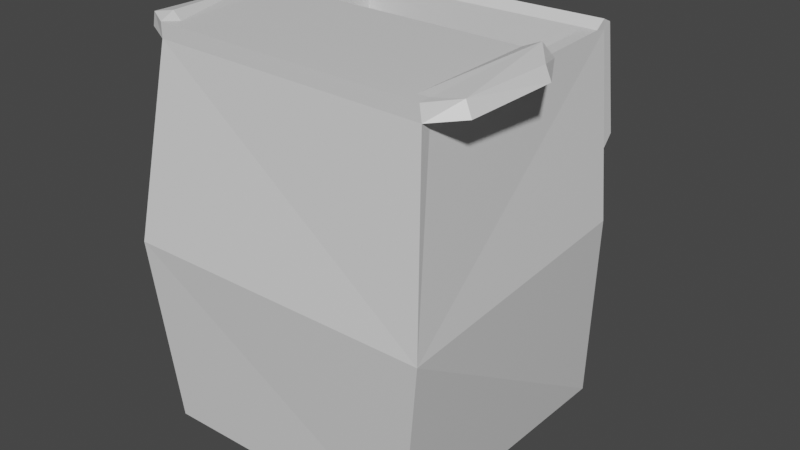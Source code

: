 # Source: CardBoardBoxTall.blend  (saved by Blender 2.82.7; exported with 4.5.12 LTS)
import bpy
from mathutils import Matrix  # noqa: F401  (used for matrix-valued properties, if any)

bpy.ops.wm.read_factory_settings(use_empty=True)
scene = bpy.context.scene
scene.name = 'Scene'

# ---- collections
col_collection = bpy.data.collections.new('Collection'); scene.collection.children.link(col_collection)

# ---- materials (node trees are filled in below, after node groups)
mat_material = bpy.data.materials.new('Material')
mat_material.alpha_threshold = 0.0
mat_material.use_transparent_shadow = False
mat_material.line_color = (0.0, 0.0, 0.0, 1.0)

# ---- material node trees
mat_material.use_nodes = True; mat_material.node_tree.nodes.clear()
_N = mat_material.node_tree.nodes; _L = mat_material.node_tree.links
n0 = _N.new('ShaderNodeOutputMaterial'); n0.name = 'Material Output'; n0.location = (300, 300)
n1 = _N.new('ShaderNodeBsdfPrincipled'); n1.name = 'Principled BSDF'; n1.location = (10, 300)
n1.distribution = 'GGX'
n1.subsurface_method = 'BURLEY'
n1.inputs[2].default_value = 0.4
n1.inputs[3].default_value = 1.45
n1.inputs[27].default_value = (0.0, 0.0, 0.0, 1.0)
n1.inputs[28].default_value = 1.0
_L.new(n1.outputs[0], n0.inputs[0])
n0.is_active_output = True

# ---- world
world_world = bpy.data.worlds.new('World'); scene.world = world_world
world_world.use_nodes = True; world_world.node_tree.nodes.clear()
_N = world_world.node_tree.nodes; _L = world_world.node_tree.links
n0 = _N.new('ShaderNodeOutputWorld'); n0.name = 'World Output'; n0.location = (300, 300)
n1 = _N.new('ShaderNodeBackground'); n1.name = 'Background'; n1.location = (10, 300)
n1.inputs[0].default_value = (0.05088, 0.05088, 0.05088, 1.0)
_L.new(n1.outputs[0], n0.inputs[0])
n0.is_active_output = True
world_world.color = (0.05088, 0.05088, 0.05088)
world_world.use_sun_shadow = False
world_world.sun_shadow_jitter_overblur = 0.0

# ---- meshes
me_cube = bpy.data.meshes.new('Cube')
me_cube.from_pydata([(1.348, 1.227, 4.0), (1.498, 1.513, 0.0), (1.509, -1.357, 4.006), (1.452, -1.444, 0.0), (-1.161, 1.176, 4.0), (-1.535, 1.417, 0.0), (-1.175, -1.268, 4.0), (-1.415, -1.487, 0.0), (1.692, 1.263, 2.166), (-1.495, -1.686, 2.062), (1.813, -1.701, 2.091), (-1.495, 1.358, 1.805), (1.665, -1.487, 4.0), (-1.3, -1.389, 4.0), (1.466, 1.372, 3.976), (-1.285, 1.317, 3.976), (1.35, -1.357, 0.1569), (-1.334, -1.268, 0.1569), (1.189, 1.227, 0.1569), (-1.32, 1.176, 0.1569), (-1.286, 1.172, 4.0), (1.473, 1.231, 4.0), (-1.285, 1.299, 4.077), (1.466, 1.355, 4.077), (-1.287, 1.411, 4.027), (1.464, 1.467, 4.027), (-1.297, 1.584, 2.295), (-1.3, -1.276, 4.0), (-1.299, 1.696, 2.419), (1.634, -1.352, 4.006), (1.131, 1.634, 2.295), (1.456, 1.583, 2.753), (1.455, 1.69, 2.871), (1.129, 1.746, 2.419), (1.642, -1.487, 4.153), (-1.3, -1.389, 4.153), (1.634, -1.352, 4.153), (1.509, -1.357, 4.153), (-1.175, -1.268, 4.153), (-1.325, -1.222, 4.213), (1.475, 0.04236, 4.006), (-1.284, 0.0868, 4.001), (1.76, 0.08239, 4.104), (1.475, 0.04236, 4.151), (-1.284, 0.0868, 4.153), (1.677, 0.01658, 4.241), (1.946, -1.271, 4.034), (1.869, -1.245, 4.169), (1.933, -0.3202, 4.195), (1.992, -0.3178, 4.061), (-1.517, -1.278, 4.18), (-1.547, -1.278, 4.041), (-1.523, -0.144, 4.164), (-1.581, -0.144, 4.025)], [], [(0, 4, 19, 18), (10, 12, 13, 9), (9, 13, 27, 20, 15, 11), (5, 1, 3, 7), (8, 14, 21, 29, 12, 10), (11, 15, 14, 8), (5, 11, 8, 1), (1, 8, 10, 3), (7, 9, 11, 5), (3, 10, 9, 7), (13, 12, 34, 35), (18, 19, 17, 16), (2, 0, 18, 16), (4, 6, 17, 19), (6, 2, 16, 17), (24, 25, 32, 33, 28), (21, 0, 2, 29), (22, 24, 15), (23, 25, 24, 22), (14, 25, 23), (25, 14, 31, 32), (37, 38, 35, 34), (14, 15, 26, 30, 31), (15, 24, 28, 26), (15, 20, 22), (0, 21, 23, 22, 20, 4), (23, 21, 14), (32, 31, 30, 33), (30, 26, 28, 33), (27, 6, 4, 20), (38, 39, 35), (36, 37, 34), (38, 37, 43, 44), (27, 51, 53, 41, 6), (45, 36, 47, 48), (42, 40, 43, 45), (40, 41, 44, 43), (52, 44, 41, 53), (29, 2, 40, 42), (37, 36, 45, 43), (52, 50, 39), (2, 6, 41, 40), (47, 46, 49, 48), (29, 42, 49, 46), (42, 45, 48, 49), (51, 50, 52, 53), (39, 50, 35), (13, 35, 50, 51), (27, 13, 51), (29, 46, 12), (12, 46, 47, 34), (34, 47, 36), (52, 39, 38, 44)])
_uv = me_cube.uv_layers.new(name='UVMap')
_uv.uv.foreach_set('vector', [0.6362, 0.5111, 0.8638, 0.5115, 0.8638, 0.5115, 0.6362, 0.5111, 0.5, 0.75, 0.625, 0.75, 0.625, 1.0, 0.5, 1.0, 0.5, 0.0, 0.625, 0.0, 0.625, 0.01045, 0.625, 0.2382, 0.625, 0.25, 0.5, 0.25, 0.125, 0.5, 0.375, 0.5, 0.375, 0.75, 0.125, 0.75, 0.5, 0.5, 0.625, 0.5, 0.625, 0.5109, 0.625, 0.7382, 0.625, 0.75, 0.5, 0.75, 0.5, 0.25, 0.625, 0.25, 0.625, 0.5, 0.5, 0.5, 0.375, 0.25, 0.5, 0.25, 0.5, 0.5, 0.375, 0.5, 0.375, 0.5, 0.5, 0.5, 0.5, 0.75, 0.375, 0.75, 0.375, 0.0, 0.5, 0.0, 0.5, 0.25, 0.375, 0.25, 0.375, 0.75, 0.5, 0.75, 0.5, 1.0, 0.375, 1.0, 0.625, 1.0, 0.625, 0.75, 0.625, 0.75, 0.625, 1.0, 0.6362, 0.5111, 0.8638, 0.5115, 0.8642, 0.7385, 0.6358, 0.7389, 0.6358, 0.7389, 0.6362, 0.5111, 0.6362, 0.5111, 0.6358, 0.7389, 0.8638, 0.5115, 0.8642, 0.7385, 0.8642, 0.7385, 0.8638, 0.5115, 0.8642, 0.7385, 0.6358, 0.7389, 0.6358, 0.7389, 0.8642, 0.7385, 0.625, 0.25, 0.625, 0.5, 0.625, 0.5, 0.625, 0.4745, 0.625, 0.25, 0.625, 0.5109, 0.6362, 0.5111, 0.6358, 0.7389, 0.625, 0.7382, 0.875, 0.5, 0.625, 0.25, 0.625, 0.25, 0.625, 0.5, 0.625, 0.5, 0.625, 0.25, 0.875, 0.5, 0.625, 0.5, 0.625, 0.5, 0.625, 0.5, 0.625, 0.5, 0.625, 0.5, 0.625, 0.5, 0.625, 0.5, 0.6358, 0.7389, 0.8642, 0.7385, 0.875, 0.75, 0.625, 0.75, 0.625, 0.5, 0.625, 0.25, 0.625, 0.25, 0.625, 0.4745, 0.625, 0.5, 0.625, 0.25, 0.625, 0.25, 0.625, 0.25, 0.625, 0.25, 0.625, 0.25, 0.625, 0.2382, 0.875, 0.5, 0.6362, 0.5111, 0.625, 0.5109, 0.625, 0.5, 0.875, 0.5, 0.625, 0.2382, 0.8638, 0.5115, 0.625, 0.5, 0.625, 0.5109, 0.625, 0.5, 0.625, 0.5, 0.625, 0.5, 0.625, 0.4745, 0.625, 0.4745, 0.625, 0.4745, 0.625, 0.25, 0.625, 0.25, 0.625, 0.4745, 0.875, 0.7396, 0.8642, 0.7385, 0.8638, 0.5115, 0.875, 0.5118, 0.8642, 0.7385, 0.875, 0.7396, 0.875, 0.75, 0.625, 0.7382, 0.6358, 0.7389, 0.625, 0.75, 0.8642, 0.7385, 0.6358, 0.7389, 0.6358, 0.7389, 0.8642, 0.7385, 0.875, 0.7396, 0.875, 0.7396, 0.875, 0.7396, 0.8642, 0.7385, 0.8642, 0.7385, 0.625, 0.7382, 0.625, 0.7382, 0.625, 0.7382, 0.625, 0.7382, 0.625, 0.7382, 0.6358, 0.7389, 0.6358, 0.7389, 0.625, 0.7382, 0.6358, 0.7389, 0.8642, 0.7385, 0.8642, 0.7385, 0.6358, 0.7389, 0.625, 0.01045, 0.8642, 0.7385, 0.8642, 0.7385, 0.625, 0.01045, 0.625, 0.7382, 0.6358, 0.7389, 0.6358, 0.7389, 0.625, 0.7382, 0.6358, 0.7389, 0.625, 0.7382, 0.625, 0.7382, 0.6358, 0.7389, 0.875, 0.7396, 0.875, 0.7396, 0.875, 0.7396, 0.6358, 0.7389, 0.8642, 0.7385, 0.8642, 0.7385, 0.6358, 0.7389, 0.625, 0.7382, 0.625, 0.7382, 0.625, 0.7382, 0.625, 0.7382, 0.625, 0.7382, 0.625, 0.7382, 0.625, 0.7382, 0.625, 0.7382, 0.625, 0.7382, 0.625, 0.7382, 0.625, 0.7382, 0.625, 0.7382, 0.625, 0.01045, 0.625, 0.01045, 0.625, 0.01045, 0.625, 0.01045, 0.875, 0.7396, 0.875, 0.7396, 0.875, 0.75, 0.625, 1.0, 0.875, 0.75, 0.625, 0.01045, 0.625, 0.01045, 0.875, 0.7396, 0.625, 1.0, 0.875, 0.7396, 0.625, 0.7382, 0.625, 0.7382, 0.625, 0.75, 0.625, 0.75, 0.625, 0.7382, 0.625, 0.7382, 0.625, 0.75, 0.625, 0.75, 0.625, 0.7382, 0.625, 0.7382, 0.875, 0.7396, 0.875, 0.7396, 0.8642, 0.7385, 0.8642, 0.7385])
me_cube.materials.append(mat_material)
me_cube.use_remesh_preserve_volume = False
me_cube.use_remesh_preserve_attributes = False
me_cube.use_mirror_vertex_groups = False
me_cube.update()

# ---- objects
ob_cardboardboxtall = bpy.data.objects.new('CardBoardBoxTall', me_cube)

# ---- transforms, parenting, visibility, modifiers, constraints
ob_cardboardboxtall.location = (0.415, -0.5135, -1.0)
ob_cardboardboxtall.lock_rotations_4d = False
ob_cardboardboxtall.empty_display_type = 'ARROWS'
ob_cardboardboxtall.lineart.crease_threshold = 0.0

# ---- collection membership
col_collection.objects.link(ob_cardboardboxtall)

# ---- scene / render settings (as saved in the file)
scene.frame_start = 1; scene.frame_end = 250; scene.frame_set(1)
scene.render.engine = 'BLENDER_EEVEE_NEXT'
scene.cycles.use_denoising = False
scene.cycles.samples = 128
scene.cycles.sampling_pattern = 'TABULATED_SOBOL'
scene.cycles.use_adaptive_sampling = False
scene.cycles.use_light_tree = False
scene.view_settings.view_transform = 'Filmic'
bpy.context.view_layer.update()

# ---- added for rendering (the .blend has no active camera and no usable light): camera, sun
cam_auto = bpy.data.cameras.new('AutoCamera')
cam_auto.lens = 50.0
cam_auto.sensor_width = 36.0
cam_auto.clip_end = 1000.0
ob_auto_camera = bpy.data.objects.new('AutoCamera', cam_auto)
scene.collection.objects.link(ob_auto_camera)
ob_auto_camera.location = (6.66209, -7.7408, 5.95411)
ob_auto_camera.rotation_euler = (1.09748, -7.21219e-08, 0.694738)
scene.camera = ob_auto_camera
light_auto_sun = bpy.data.lights.new('AutoSun', 'SUN')
light_auto_sun.energy = 3.0
light_auto_sun.angle = 0.0523599
ob_auto_sun = bpy.data.objects.new('AutoSun', light_auto_sun)
scene.collection.objects.link(ob_auto_sun)
ob_auto_sun.rotation_euler = (0.872665, 0.174533, 0.523599)
bpy.context.view_layer.update()
